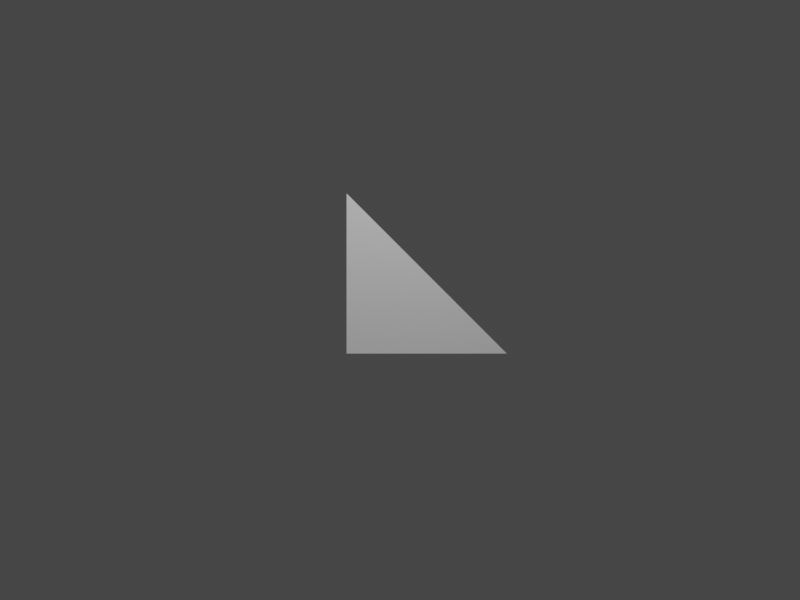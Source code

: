 # Source: triangle.blend  (saved by Blender 3.6.11; exported with 4.5.12 LTS)
import bpy
from mathutils import Matrix  # noqa: F401  (used for matrix-valued properties, if any)

bpy.ops.wm.read_factory_settings(use_empty=True)
scene = bpy.context.scene
scene.name = 'Scene'

# ---- collections
col_collection = bpy.data.collections.new('Collection'); scene.collection.children.link(col_collection)

# ---- materials (node trees are filled in below, after node groups)
mat_material = bpy.data.materials.new('Material')
mat_material.alpha_threshold = 0.0
mat_material.use_transparent_shadow = False
mat_material.roughness = 0.5
mat_material.line_color = (0.0, 0.0, 0.0, 1.0)

# ---- material node trees
mat_material.use_nodes = True; mat_material.node_tree.nodes.clear()
_N = mat_material.node_tree.nodes; _L = mat_material.node_tree.links
n0 = _N.new('ShaderNodeOutputMaterial'); n0.name = 'Material Output'; n0.location = (300, 300)
n1 = _N.new('ShaderNodeBsdfPrincipled'); n1.name = 'Principled BSDF'; n1.location = (10, 300)
n1.distribution = 'GGX'
n1.subsurface_method = 'RANDOM_WALK_SKIN'
n1.inputs[3].default_value = 1.45
n1.inputs[27].default_value = (0.0, 0.0, 0.0, 1.0)
n1.inputs[28].default_value = 1.0
_L.new(n1.outputs[0], n0.inputs[0])
n0.is_active_output = True

# ---- world
world_world = bpy.data.worlds.new('World'); scene.world = world_world
world_world.use_nodes = True; world_world.node_tree.nodes.clear()
_N = world_world.node_tree.nodes; _L = world_world.node_tree.links
n0 = _N.new('ShaderNodeOutputWorld'); n0.name = 'World Output'; n0.location = (300, 300)
n1 = _N.new('ShaderNodeBackground'); n1.name = 'Background'; n1.location = (10, 300)
n1.inputs[0].default_value = (0.05088, 0.05088, 0.05088, 1.0)
_L.new(n1.outputs[0], n0.inputs[0])
n0.is_active_output = True
world_world.color = (0.05088, 0.05088, 0.05088)
world_world.use_sun_shadow = False
world_world.sun_shadow_jitter_overblur = 0.0

# ---- cameras
cam_camera = bpy.data.cameras.new('Camera')
cam_camera.clip_end = 100.0
cam_camera.sensor_width = 50.0
cam_camera.ortho_scale = 7.314

# ---- lights
light_light = bpy.data.lights.new('Light', 'POINT')
light_light.transmission_factor = 0.0
light_light.energy = 1000.0
light_light.shadow_soft_size = 0.1
light_light.shadow_maximum_resolution = 0.006
light_light.use_absolute_resolution = True

# ---- meshes
me_cube = bpy.data.meshes.new('Cube')
me_cube.from_pydata([(1.333, 0.0, -0.6667), (-0.6667, 0.0, 1.333), (-0.6667, 0.0, -0.6667)], [], [(0, 1, 2)])
_uv = me_cube.uv_layers.new(name='UVMap')
_uv.uv.foreach_set('vector', [0.375, 0.75, 0.625, 1.0, 0.375, 1.0])
me_cube.materials.append(mat_material)
me_cube.use_mirror_vertex_groups = False
me_cube.update()

# ---- objects
ob_cube = bpy.data.objects.new('Cube', me_cube)
ob_light = bpy.data.objects.new('Light', light_light)
ob_camera = bpy.data.objects.new('Camera', cam_camera)

# ---- transforms, parenting, visibility, modifiers, constraints
ob_cube.location = (0.0, 0.0, 0.0)
ob_cube.lock_rotations_4d = False
ob_cube.empty_display_type = 'ARROWS'
ob_cube.lineart.crease_threshold = 0.0
ob_light.location = (0.0, -5.0, 5.0)
ob_light.rotation_euler = (0.6503, 0.05522, 1.866)
ob_light.lock_rotations_4d = False
ob_light.empty_display_type = 'ARROWS'
ob_light.color = (0.0, 0.0, 0.0, 0.0)
ob_light.lineart.crease_threshold = 0.0
ob_camera.location = (0.0, -10.0, 0.0)
ob_camera.rotation_euler = (1.571, -0.0, 0.0)
ob_camera.lock_rotations_4d = False
ob_camera.empty_display_type = 'ARROWS'
ob_camera.color = (0.0, 0.0, 0.0, 0.0)
ob_camera.display_type = 'WIRE'
ob_camera.lineart.crease_threshold = 0.0

# ---- collection membership
col_collection.objects.link(ob_cube)
col_collection.objects.link(ob_light)
col_collection.objects.link(ob_camera)

# ---- scene / render settings (as saved in the file)
scene.camera = ob_camera
scene.frame_start = 1; scene.frame_end = 1; scene.frame_set(1)
scene.render.engine = 'BLENDER_EEVEE_NEXT'
scene.render.image_settings.color_mode = 'RGB'
scene.render.resolution_x = 320
scene.render.resolution_y = 240
scene.render.use_border = True
scene.cycles.sampling_pattern = 'TABULATED_SOBOL'
scene.view_settings.view_transform = 'Filmic'
bpy.context.view_layer.update()
